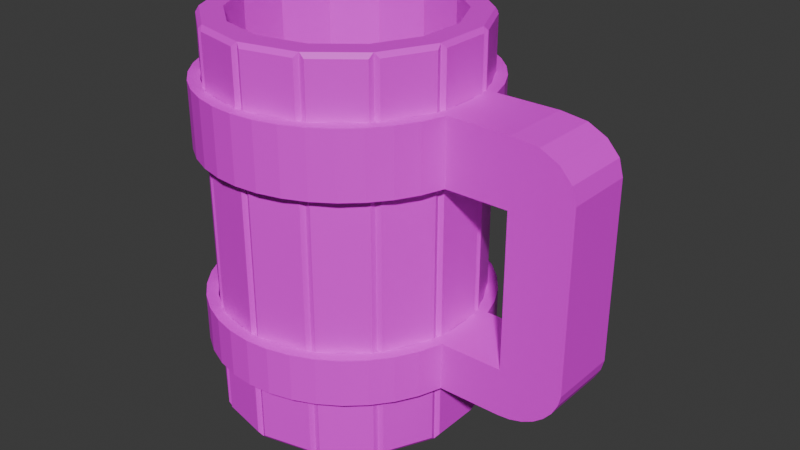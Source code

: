 # Source: Mug.blend  (saved by Blender 5.0.118; exported with 4.5.12 LTS)
import bpy
from mathutils import Matrix  # noqa: F401  (used for matrix-valued properties, if any)

bpy.ops.wm.read_factory_settings(use_empty=True)
scene = bpy.context.scene
scene.name = 'Scene'

# ---- collections
col_collection = bpy.data.collections.new('Collection'); scene.collection.children.link(col_collection)

# ---- images (referenced by path relative to the original .blend; pixels are not part of the script)
import os
ASSET_DIR = os.environ.get("B2B_ASSET_DIR", "")  # directory of the original .blend (textures are referenced by path, not embedded)
HERE = os.path.dirname(os.path.abspath(__file__))  # packed textures are extracted next to this script under _unpacked/

def load_image(name, relpath, width, height, colorspace="sRGB"):
    """Load a texture the original file referenced (path relative to the .blend, or extracted next to this script)."""
    p = next((c for c in (os.path.join(HERE, relpath), os.path.join(ASSET_DIR, relpath)) if relpath and os.path.exists(c)), "")
    if p:
        img = bpy.data.images.load(p, check_existing=True)
        img.name = name
    else:  # same state as the original file: an image datablock whose file is absent (Cycles renders it pink)
        img = bpy.data.images.new(name, width, height)
        img.source = "FILE"
        img.filepath = "//" + (relpath or name)
    img.colorspace_settings.name = colorspace
    return img
img_mug_defaultmaterial_basemap_png = load_image('Mug_DefaultMaterial_BaseMap.png', 'Mug_DefaultMaterial_BaseMap.png', 1024, 1024, 'sRGB')

# ---- materials (node trees are filled in below, after node groups)
mat_material = bpy.data.materials.new('Material')

# ---- material node trees
mat_material.use_nodes = True; mat_material.node_tree.nodes.clear()
_N = mat_material.node_tree.nodes; _L = mat_material.node_tree.links
n0 = _N.new('ShaderNodeBsdfPrincipled'); n0.name = 'Principled BSDF'; n0.location = (-200, 100)
n1 = _N.new('ShaderNodeOutputMaterial'); n1.name = 'Material Output'; n1.location = (200, 100)
n2 = _N.new('ShaderNodeTexImage'); n2.name = 'Image Texture'; n2.location = (-651, 59)
n2.image = img_mug_defaultmaterial_basemap_png
_L.new(n0.outputs[0], n1.inputs[0])
_L.new(n2.outputs[0], n0.inputs[0])
n1.is_active_output = True

# ---- world
world_world = bpy.data.worlds.new('World'); scene.world = world_world
world_world.use_nodes = True; world_world.node_tree.nodes.clear()
_N = world_world.node_tree.nodes; _L = world_world.node_tree.links
n0 = _N.new('ShaderNodeOutputWorld'); n0.name = 'World Output'; n0.location = (200, 100)
n1 = _N.new('ShaderNodeBackground'); n1.name = 'Background'; n1.location = (-200, 100)
n1.inputs[0].default_value = (0.05088, 0.05088, 0.05088, 1.0)
_L.new(n1.outputs[0], n0.inputs[0])
n0.is_active_output = True
world_world.color = (0.05088, 0.05088, 0.05088)
world_world.sun_shadow_jitter_overblur = 0.0

# ---- meshes
me_cylinder_007 = bpy.data.meshes.new('Cylinder.007')
me_cylinder_007.from_pydata([(0.0, 1.1, -0.25), (0.0, 1.1, 0.25), (0.1811, 1.085, -0.25), (0.1811, 1.085, 0.25), (0.3572, 1.04, -0.25), (0.3572, 1.04, 0.25), (0.5235, 0.9674, -0.25), (0.5235, 0.9674, 0.25), (0.6756, 0.8681, -0.25), (0.6756, 0.8681, 0.25), (0.8093, 0.745, -0.25), (0.8093, 0.745, 0.25), (0.9209, 0.6016, -0.25), (0.9209, 0.6016, 0.25), (1.007, 0.4419, -0.25), (1.007, 0.4419, 0.25), (1.066, 0.27, -0.25), (1.066, 0.27, 0.25), (1.096, 0.09084, -0.25), (1.096, 0.09084, 0.25), (1.096, -0.09084, -0.25), (1.096, -0.09084, 0.25), (1.066, -0.27, -0.25), (1.066, -0.27, 0.25), (1.007, -0.4419, -0.25), (1.007, -0.4419, 0.25), (0.9209, -0.6016, -0.25), (0.9209, -0.6016, 0.25), (0.8093, -0.745, -0.25), (0.8093, -0.745, 0.25), (0.6756, -0.8681, -0.25), (0.6756, -0.8681, 0.25), (0.5235, -0.9674, -0.25), (0.5235, -0.9674, 0.25), (0.3572, -1.04, -0.25), (0.3572, -1.04, 0.25), (0.1811, -1.085, -0.25), (0.1811, -1.085, 0.25), (0.0, -1.1, -0.25), (0.0, -1.1, 0.25), (-0.1811, -1.085, -0.25), (-0.1811, -1.085, 0.25), (-0.3572, -1.04, -0.25), (-0.3572, -1.04, 0.25), (-0.5235, -0.9674, -0.25), (-0.5235, -0.9674, 0.25), (-0.6756, -0.8681, -0.25), (-0.6756, -0.8681, 0.25), (-0.8093, -0.745, -0.25), (-0.8093, -0.745, 0.25), (-0.9209, -0.6016, -0.25), (-0.9209, -0.6016, 0.25), (-1.007, -0.4419, -0.25), (-1.007, -0.4419, 0.25), (-1.066, -0.27, -0.25), (-1.066, -0.27, 0.25), (-1.096, -0.09084, -0.25), (-1.096, -0.09084, 0.25), (-1.096, 0.09084, -0.25), (-1.096, 0.09084, 0.25), (-1.066, 0.27, -0.25), (-1.066, 0.27, 0.25), (-1.007, 0.4419, -0.25), (-1.007, 0.4419, 0.25), (-0.9209, 0.6016, -0.25), (-0.9209, 0.6016, 0.25), (-0.8093, 0.745, -0.25), (-0.8093, 0.745, 0.25), (-0.6756, 0.8681, -0.25), (-0.6756, 0.8681, 0.25), (-0.5235, 0.9674, -0.25), (-0.5235, 0.9674, 0.25), (-0.3572, 1.04, -0.25), (-0.3572, 1.04, 0.25), (-0.1811, 1.085, -0.25), (-0.1811, 1.085, 0.25), (0.0, 1.1, 1.853), (0.0, 1.1, 2.533), (0.1811, 1.085, 1.853), (0.1811, 1.085, 2.533), (0.3572, 1.04, 1.853), (0.3572, 1.04, 2.533), (0.5235, 0.9674, 1.853), (0.5235, 0.9674, 2.533), (0.6756, 0.8681, 1.853), (0.6756, 0.8681, 2.533), (0.8093, 0.745, 1.853), (0.8093, 0.745, 2.533), (0.9209, 0.6016, 1.853), (0.9209, 0.6016, 2.533), (1.007, 0.4419, 1.853), (1.007, 0.4419, 2.533), (1.066, 0.27, 1.853), (1.066, 0.27, 2.533), (1.096, 0.09084, 1.853), (1.096, 0.09084, 2.533), (1.096, -0.09084, 1.853), (1.096, -0.09084, 2.533), (1.066, -0.27, 1.853), (1.066, -0.27, 2.533), (1.007, -0.4419, 1.853), (1.007, -0.4419, 2.533), (0.9209, -0.6016, 1.853), (0.9209, -0.6016, 2.533), (0.8093, -0.745, 1.853), (0.8093, -0.745, 2.533), (0.6756, -0.8681, 1.853), (0.6756, -0.8681, 2.533), (0.5235, -0.9674, 1.853), (0.5235, -0.9674, 2.533), (0.3572, -1.04, 1.853), (0.3572, -1.04, 2.533), (0.1811, -1.085, 1.853), (0.1811, -1.085, 2.533), (0.0, -1.1, 1.853), (0.0, -1.1, 2.533), (-0.1811, -1.085, 1.853), (-0.1811, -1.085, 2.533), (-0.3572, -1.04, 1.853), (-0.3572, -1.04, 2.533), (-0.5235, -0.9674, 1.853), (-0.5235, -0.9674, 2.533), (-0.6756, -0.8681, 1.853), (-0.6756, -0.8681, 2.533), (-0.8093, -0.745, 1.853), (-0.8093, -0.745, 2.533), (-0.9209, -0.6016, 1.853), (-0.9209, -0.6016, 2.533), (-1.007, -0.4419, 1.853), (-1.007, -0.4419, 2.533), (-1.066, -0.27, 1.853), (-1.066, -0.27, 2.533), (-1.096, -0.09084, 1.853), (-1.096, -0.09084, 2.533), (-1.096, 0.09084, 1.853), (-1.096, 0.09084, 2.533), (-1.066, 0.27, 1.853), (-1.066, 0.27, 2.533), (-1.007, 0.4419, 1.853), (-1.007, 0.4419, 2.533), (-0.9209, 0.6016, 1.853), (-0.9209, 0.6016, 2.533), (-0.8093, 0.745, 1.853), (-0.8093, 0.745, 2.533), (-0.6756, 0.8681, 1.853), (-0.6756, 0.8681, 2.533), (-0.5235, 0.9674, 1.853), (-0.5235, 0.9674, 2.533), (-0.3572, 1.04, 1.853), (-0.3572, 1.04, 2.533), (-0.1811, 1.085, 1.853), (-0.1811, 1.085, 2.533), (1.551, 0.27, 2.533), (1.551, 0.27, 1.853), (1.581, 0.09084, 1.853), (1.581, -0.09084, 1.853), (1.551, -0.27, 1.853), (1.551, -0.27, 2.533), (2.029, 0.27, 1.853), (2.029, -0.27, 1.853), (1.551, 0.27, -0.2483), (1.551, -0.27, -0.2483), (1.581, -0.09084, 0.2501), (1.551, -0.27, 0.2501), (1.581, 0.09084, 0.2501), (1.551, 0.27, 0.2501), (2.029, -0.27, 0.2501), (2.029, 0.27, 0.2501), (2.029, 0.27, 2.09), (1.755, 0.27, 2.5), (1.899, 0.27, 2.403), (1.995, 0.27, 2.259), (2.029, -0.27, 2.09), (1.995, -0.27, 2.259), (1.899, -0.27, 2.403), (1.755, -0.27, 2.5), (2.029, -0.09084, 2.09), (1.995, -0.09084, 2.259), (1.899, -0.09084, 2.403), (1.755, -0.09084, 2.5), (2.029, 0.09084, 2.09), (1.995, 0.09084, 2.259), (1.899, 0.09084, 2.403), (1.755, 0.09084, 2.5), (1.551, 0.09084, 2.533), (1.551, -0.09084, 2.533), (2.009, 0.27, 0.1392), (1.968, 0.27, 0.03383), (1.908, 0.27, -0.06067), (1.833, 0.27, -0.1396), (1.745, 0.27, -0.199), (1.649, 0.27, -0.2358), (1.649, -0.27, -0.2358), (1.745, -0.27, -0.199), (1.833, -0.27, -0.1396), (1.908, -0.27, -0.06067), (1.968, -0.27, 0.03383), (2.009, -0.27, 0.1392), (0.0, 1.01, 0.25), (0.3279, 0.9553, 0.25), (0.1662, 0.9962, 0.25), (-1.007, 0.08341, 0.25), (-0.9249, 0.4057, 0.25), (-0.9791, 0.2479, 0.25), (-0.7431, 0.6841, 0.25), (-0.4807, 0.8883, 0.25), (-0.6204, 0.797, 0.25), (-0.8455, 0.5524, 0.25), (-0.9791, -0.2479, 0.25), (-0.8455, -0.5524, 0.25), (-0.9249, -0.4057, 0.25), (-0.6204, -0.797, 0.25), (-0.3279, -0.9553, 0.25), (-0.4807, -0.8883, 0.25), (-0.7431, -0.6841, 0.25), (0.0, -1.01, 0.25), (0.3279, -0.9553, 0.25), (0.1662, -0.9962, 0.25), (0.6204, -0.797, 0.25), (0.8455, -0.5524, 0.25), (0.7431, -0.6841, 0.25), (0.4807, -0.8883, 0.25), (0.7431, 0.6841, 0.25), (0.9249, 0.4057, 0.25), (0.8455, 0.5524, 0.25), (1.007, -0.08341, 0.25), (1.007, 0.08341, 0.25), (0.9791, -0.2479, 0.25), (0.9791, 0.2479, 0.25), (-0.3279, 0.9553, 0.25), (-0.1662, 0.9962, 0.25), (0.4807, 0.8883, 0.25), (-0.1662, -0.9962, 0.25), (-1.007, -0.08341, 0.25), (0.6204, 0.797, 0.25), (0.9249, -0.4057, 0.25), (-0.1662, 0.9962, -0.25), (0.1662, 0.9962, -0.25), (0.0, 1.01, -0.25), (0.6204, 0.797, -0.25), (0.8455, 0.5524, -0.25), (0.7431, 0.6841, -0.25), (0.9791, 0.2479, -0.25), (1.007, 0.08341, -0.25), (1.007, -0.08341, -0.25), (0.9249, 0.4057, -0.25), (0.1662, -0.9962, -0.25), (0.4807, -0.8883, -0.25), (0.3279, -0.9553, -0.25), (0.7431, -0.6841, -0.25), (0.6204, -0.797, -0.25), (0.9249, -0.4057, -0.25), (0.8455, -0.5524, -0.25), (-0.9249, -0.4057, -0.25), (-0.7431, -0.6841, -0.25), (-0.8455, -0.5524, -0.25), (-0.4807, -0.8883, -0.25), (-0.6204, -0.797, -0.25), (-0.1662, -0.9962, -0.25), (-0.3279, -0.9553, -0.25), (-1.007, -0.08341, -0.25), (-0.9791, 0.2479, -0.25), (-1.007, 0.08341, -0.25), (-0.8455, 0.5524, -0.25), (-0.6204, 0.797, -0.25), (-0.7431, 0.6841, -0.25), (-0.9249, 0.4057, -0.25), (-0.3279, 0.9553, -0.25), (0.4807, 0.8883, -0.25), (0.3279, 0.9553, -0.25), (0.0, -1.01, -0.25), (-0.9791, -0.2479, -0.25), (0.9791, -0.2479, -0.25), (-0.4807, 0.8883, -0.25), (0.0, 1.01, 2.533), (0.3279, 0.9553, 2.533), (0.1662, 0.9962, 2.533), (-1.007, 0.08341, 2.533), (-0.9249, 0.4057, 2.533), (-0.9791, 0.2479, 2.533), (-0.7431, 0.6841, 2.533), (-0.8455, 0.5524, 2.533), (-0.4807, 0.8883, 2.533), (-0.6204, 0.797, 2.533), (-0.9791, -0.2479, 2.533), (-0.8455, -0.5524, 2.533), (-0.9249, -0.4057, 2.533), (-0.6204, -0.797, 2.533), (-0.3279, -0.9553, 2.533), (-0.4807, -0.8883, 2.533), (-0.7431, -0.6841, 2.533), (0.0, -1.01, 2.533), (0.3279, -0.9553, 2.533), (0.1662, -0.9962, 2.533), (0.7431, -0.6841, 2.533), (0.6204, -0.797, 2.533), (0.8455, -0.5524, 2.533), (0.4807, -0.8883, 2.533), (0.7431, 0.6841, 2.533), (0.8455, 0.5524, 2.533), (0.9791, 0.2479, 2.533), (1.007, -0.08341, 2.533), (1.007, 0.08341, 2.533), (0.9791, -0.2479, 2.533), (0.9249, 0.4057, 2.533), (-0.3279, 0.9553, 2.533), (-0.1662, 0.9962, 2.533), (0.4807, 0.8883, 2.533), (-0.1662, -0.9962, 2.533), (-1.007, -0.08341, 2.533), (0.6204, 0.797, 2.533), (0.9249, -0.4057, 2.533), (-0.1662, 0.9962, 1.853), (0.1662, 0.9962, 1.853), (0.0, 1.01, 1.853), (0.6204, 0.797, 1.853), (0.8455, 0.5524, 1.853), (0.7431, 0.6841, 1.853), (0.9791, 0.2479, 1.853), (1.007, 0.08341, 1.853), (1.007, -0.08341, 1.853), (0.9249, 0.4057, 1.853), (0.1662, -0.9962, 1.853), (0.4807, -0.8883, 1.853), (0.3279, -0.9553, 1.853), (0.7431, -0.6841, 1.853), (0.9249, -0.4057, 1.853), (0.8455, -0.5524, 1.853), (0.6204, -0.797, 1.853), (-0.9249, -0.4057, 1.853), (-0.7431, -0.6841, 1.853), (-0.8455, -0.5524, 1.853), (-0.4807, -0.8883, 1.853), (-0.1662, -0.9962, 1.853), (-0.3279, -0.9553, 1.853), (-0.6204, -0.797, 1.853), (-1.007, -0.08341, 1.853), (-0.9791, 0.2479, 1.853), (-1.007, 0.08341, 1.853), (-0.8455, 0.5524, 1.853), (-0.6204, 0.797, 1.853), (-0.7431, 0.6841, 1.853), (-0.9249, 0.4057, 1.853), (-0.3279, 0.9553, 1.853), (0.3279, 0.9553, 1.853), (0.4807, 0.8883, 1.853), (0.0, -1.01, 1.853), (-0.9791, -0.2479, 1.853), (-0.4807, 0.8883, 1.853), (0.9791, -0.2479, 1.853), (0.0, 1.0, -0.9495), (0.0, 1.0, 3.132), (0.4339, 0.901, -0.9495), (0.4339, 0.901, 3.132), (0.7818, 0.6235, -0.9495), (0.7818, 0.6235, 3.132), (0.9749, 0.2225, -0.9495), (0.9749, 0.2225, 3.132), (0.9749, -0.2225, -0.9495), (0.9749, -0.2225, 3.132), (0.7818, -0.6235, -0.9495), (0.7818, -0.6235, 3.132), (0.4339, -0.901, -0.9495), (0.4339, -0.901, 3.132), (0.0, -1.0, -0.9495), (0.0, -1.0, 3.132), (-0.4339, -0.901, -0.9495), (-0.4339, -0.901, 3.132), (-0.7818, -0.6235, -0.9495), (-0.7818, -0.6235, 3.132), (-0.9749, -0.2225, -0.9495), (-0.9749, -0.2225, 3.132), (-0.9749, 0.2225, -0.9495), (-0.9749, 0.2225, 3.132), (-0.7818, 0.6235, -0.9495), (-0.7818, 0.6235, 3.132), (-0.4339, 0.901, -0.9495), (-0.4339, 0.901, 3.132), (0.0, 0.8337, -0.9495), (0.3617, 0.7512, -0.9495), (0.3617, 0.7512, 3.132), (0.0, 0.8337, 3.132), (0.6518, 0.5198, -0.9495), (0.6518, 0.5198, 3.132), (0.8128, 0.1855, -0.9495), (0.8128, 0.1855, 3.132), (0.8128, -0.1855, -0.9495), (0.8128, -0.1855, 3.132), (0.6518, -0.5198, -0.9495), (0.6518, -0.5198, 3.132), (0.3617, -0.7512, -0.9495), (0.3617, -0.7512, 3.132), (0.0, -0.8337, -0.9495), (0.0, -0.8337, 3.132), (-0.3617, -0.7512, -0.9495), (-0.3617, -0.7512, 3.132), (-0.6518, -0.5198, -0.9495), (-0.6518, -0.5198, 3.132), (-0.8128, -0.1855, -0.9495), (-0.8128, -0.1855, 3.132), (-0.8128, 0.1855, -0.9495), (-0.8128, 0.1855, 3.132), (-0.6518, 0.5198, -0.9495), (-0.6518, 0.5198, 3.132), (-0.3617, 0.7512, -0.9495), (-0.3617, 0.7512, 3.132), (0.03464, 1.02, -0.9025), (0.4113, 0.9339, -0.9025), (0.4113, 0.9339, 3.085), (0.03464, 1.02, 3.085), (0.4737, 0.9039, -0.9025), (0.7758, 0.663, -0.9025), (0.7758, 0.663, 3.085), (0.4737, 0.9039, 3.085), (0.819, 0.6088, -0.9025), (0.9866, 0.2607, -0.9025), (0.9866, 0.2607, 3.085), (0.819, 0.6088, 3.085), (1.002, 0.1932, -0.9025), (1.002, -0.1932, -0.9025), (1.002, -0.1932, 3.085), (1.002, 0.1932, 3.085), (0.9866, -0.2607, -0.9025), (0.819, -0.6088, -0.9025), (0.819, -0.6088, 3.085), (0.9866, -0.2607, 3.085), (0.7758, -0.663, -0.9025), (0.4737, -0.9039, -0.9025), (0.4737, -0.9039, 3.085), (0.7758, -0.663, 3.085), (0.4113, -0.9339, -0.9025), (0.03464, -1.02, -0.9025), (0.03464, -1.02, 3.085), (0.4113, -0.9339, 3.085), (-0.03464, -1.02, -0.9025), (-0.4113, -0.9339, -0.9025), (-0.4113, -0.9339, 3.085), (-0.03464, -1.02, 3.085), (-0.4737, -0.9039, -0.9025), (-0.7758, -0.663, -0.9025), (-0.7758, -0.663, 3.085), (-0.4737, -0.9039, 3.085), (-0.819, -0.6088, -0.9025), (-0.9866, -0.2607, -0.9025), (-0.9866, -0.2607, 3.085), (-0.819, -0.6088, 3.085), (-1.002, -0.1932, -0.9025), (-1.002, 0.1932, -0.9025), (-1.002, 0.1932, 3.085), (-1.002, -0.1932, 3.085), (-0.9866, 0.2607, -0.9025), (-0.819, 0.6088, -0.9025), (-0.819, 0.6088, 3.085), (-0.9866, 0.2607, 3.085), (-0.7758, 0.663, -0.9025), (-0.4737, 0.9039, -0.9025), (-0.4737, 0.9039, 3.085), (-0.7758, 0.663, 3.085), (-0.4113, 0.9339, -0.9025), (-0.03464, 1.02, -0.9025), (-0.03464, 1.02, 3.085), (-0.4113, 0.9339, 3.085)], [], [(0, 1, 3, 2), (2, 3, 5, 4), (4, 5, 7, 6), (6, 7, 9, 8), (8, 9, 11, 10), (10, 11, 13, 12), (12, 13, 15, 14), (14, 15, 17, 16), (22, 23, 25, 24), (24, 25, 27, 26), (26, 27, 29, 28), (28, 29, 31, 30), (30, 31, 33, 32), (32, 33, 35, 34), (34, 35, 37, 36), (36, 37, 39, 38), (38, 39, 41, 40), (40, 41, 43, 42), (42, 43, 45, 44), (44, 45, 47, 46), (46, 47, 49, 48), (48, 49, 51, 50), (50, 51, 53, 52), (52, 53, 55, 54), (54, 55, 57, 56), (56, 57, 59, 58), (58, 59, 61, 60), (60, 61, 63, 62), (62, 63, 65, 64), (64, 65, 67, 66), (66, 67, 69, 68), (68, 69, 71, 70), (70, 71, 73, 72), (233, 57, 55, 53, 51, 49, 47, 45, 43, 41, 39, 37, 35, 33, 31, 29, 27, 25, 23, 21, 19, 17, 15, 13, 11, 9, 7, 5, 3, 1, 75, 73, 229, 230, 198, 200, 199, 231, 234, 222, 224, 223, 228, 226, 225, 227, 235, 219, 220, 218, 221, 216, 217, 215, 232, 212, 213, 211, 214, 209, 210, 208), (229, 73, 71, 69, 67, 65, 63, 61, 59, 57, 233, 201, 203, 202, 207, 204, 206, 205), (72, 73, 75, 74), (74, 75, 1, 0), (30, 32, 34, 36, 38, 40, 42, 44, 46, 257, 256, 259, 258, 270, 246, 248, 247, 250), (257, 46, 48, 50, 52, 54, 56, 58, 60, 62, 64, 66, 68, 70, 72, 74, 0, 2, 4, 6, 8, 10, 12, 14, 16, 18, 20, 22, 24, 26, 28, 30, 250, 249, 252, 251, 272, 244, 243, 242, 245, 240, 241, 239, 268, 269, 237, 238, 236, 267, 273, 264, 265, 263, 266, 261, 262, 260, 271, 253, 255, 254), (23, 22, 20, 18, 16, 17, 19, 21), (76, 77, 79, 78), (78, 79, 81, 80), (80, 81, 83, 82), (82, 83, 85, 84), (84, 85, 87, 86), (86, 87, 89, 88), (88, 89, 91, 90), (90, 91, 93, 92), (98, 99, 101, 100), (100, 101, 103, 102), (102, 103, 105, 104), (104, 105, 107, 106), (106, 107, 109, 108), (108, 109, 111, 110), (110, 111, 113, 112), (112, 113, 115, 114), (114, 115, 117, 116), (116, 117, 119, 118), (118, 119, 121, 120), (120, 121, 123, 122), (122, 123, 125, 124), (124, 125, 127, 126), (126, 127, 129, 128), (128, 129, 131, 130), (130, 131, 133, 132), (132, 133, 135, 134), (134, 135, 137, 136), (136, 137, 139, 138), (138, 139, 141, 140), (140, 141, 143, 142), (142, 143, 145, 144), (144, 145, 147, 146), (146, 147, 149, 148), (275, 81, 79, 77, 151, 149, 147, 145, 143, 141, 139, 137, 135, 133, 309, 277, 279, 278, 281, 280, 283, 282, 305, 306, 274, 276), (309, 133, 131, 129, 127, 125, 123, 121, 119, 117, 115, 113, 111, 109, 107, 105, 103, 101, 99, 97, 95, 93, 91, 89, 87, 85, 83, 81, 275, 307, 310, 298, 299, 304, 300, 302, 301, 303, 311, 296, 294, 295, 297, 292, 293, 291, 308, 288, 289, 287, 290, 285, 286, 284), (148, 149, 151, 150), (150, 151, 77, 76), (328, 106, 108, 110, 112, 114, 116, 118, 120, 122, 335, 332, 334, 333, 346, 322, 324, 323), (335, 122, 124, 126, 128, 130, 132, 134, 136, 138, 140, 142, 144, 146, 148, 150, 76, 78, 80, 82, 84, 86, 88, 90, 92, 94, 96, 98, 100, 102, 104, 106, 328, 325, 327, 326, 349, 320, 319, 318, 321, 316, 317, 315, 345, 344, 313, 314, 312, 343, 348, 340, 341, 339, 342, 337, 338, 336, 347, 329, 331, 330), (92, 93, 152, 153), (99, 98, 156, 157), (98, 96, 155, 156), (96, 94, 154, 155), (94, 92, 153, 154), (97, 99, 157, 185), (95, 97, 185, 184), (93, 95, 184, 152), (159, 156, 163, 166), (153, 158, 167, 165), (154, 153, 165, 164), (155, 154, 164, 162), (156, 155, 162, 163), (161, 22, 20, 18, 16, 160), (163, 23, 22, 161), (17, 165, 160, 16), (164, 165, 17, 19, 21, 23, 163, 162), (158, 159, 166, 167), (176, 180, 181, 177), (177, 181, 182, 178), (178, 182, 183, 179), (180, 168, 171, 181), (181, 171, 170, 182), (182, 170, 169, 183), (172, 176, 177, 173), (173, 177, 178, 174), (174, 178, 179, 175), (172, 159, 158, 168, 180, 176), (192, 191, 190, 193), (193, 190, 189, 194), (194, 189, 188, 195), (195, 188, 187, 196), (196, 187, 186, 197), (197, 186, 167, 166), (165, 167, 186, 187, 188, 189, 190, 191, 160), (197, 166, 163, 161, 192, 193, 194, 195, 196), (169, 152, 184, 183), (183, 184, 185, 179), (179, 185, 157, 175), (175, 157, 156, 159, 172, 173, 174), (171, 168, 158, 153, 152, 169, 170), (160, 191, 192, 161), (237, 200, 198, 238), (313, 276, 274, 314), (269, 199, 200, 237), (344, 275, 276, 313), (268, 231, 199, 269), (345, 307, 275, 344), (239, 234, 231, 268), (315, 310, 307, 345), (241, 222, 234, 239), (317, 298, 310, 315), (224, 222, 241, 240), (299, 298, 317, 316), (223, 224, 240, 245), (304, 299, 316, 321), (228, 223, 245, 242), (300, 304, 321, 318), (226, 228, 242, 243), (302, 300, 318, 319), (225, 226, 243, 244), (301, 302, 319, 320), (227, 225, 244, 272), (303, 301, 320, 349), (235, 227, 272, 251), (311, 303, 349, 326), (219, 235, 251, 252), (296, 311, 326, 327), (220, 219, 252, 249), (294, 296, 327, 325), (218, 220, 249, 250), (295, 294, 325, 328), (221, 218, 250, 247), (297, 295, 328, 323), (216, 221, 247, 248), (292, 297, 323, 324), (217, 216, 248, 246), (293, 292, 324, 322), (215, 217, 246, 270), (291, 293, 322, 346), (232, 215, 270, 258), (308, 291, 346, 333), (212, 232, 258, 259), (288, 308, 333, 334), (213, 212, 259, 256), (289, 288, 334, 332), (211, 213, 256, 257), (287, 289, 332, 335), (214, 211, 257, 254), (290, 287, 335, 330), (255, 209, 214, 254), (331, 285, 290, 330), (253, 210, 209, 255), (329, 286, 285, 331), (271, 208, 210, 253), (347, 284, 286, 329), (260, 233, 208, 271), (336, 309, 284, 347), (262, 201, 233, 260), (338, 277, 309, 336), (261, 203, 201, 262), (337, 279, 277, 338), (266, 202, 203, 261), (342, 278, 279, 337), (263, 207, 202, 266), (339, 281, 278, 342), (265, 204, 207, 263), (341, 280, 281, 339), (264, 206, 204, 265), (340, 283, 280, 341), (273, 205, 206, 264), (348, 282, 283, 340), (267, 229, 205, 273), (343, 305, 282, 348), (236, 230, 229, 267), (312, 306, 305, 343), (238, 198, 230, 236), (314, 274, 306, 312), (406, 409, 408, 407), (410, 413, 412, 411), (414, 417, 416, 415), (418, 421, 420, 419), (422, 425, 424, 423), (426, 429, 428, 427), (430, 433, 432, 431), (434, 437, 436, 435), (438, 441, 440, 439), (442, 445, 444, 443), (446, 449, 448, 447), (450, 453, 452, 451), (454, 457, 456, 455), (458, 461, 460, 459), (378, 379, 380, 381), (379, 382, 383, 380), (382, 384, 385, 383), (384, 386, 387, 385), (386, 388, 389, 387), (388, 390, 391, 389), (390, 392, 393, 391), (392, 394, 395, 393), (394, 396, 397, 395), (396, 398, 399, 397), (398, 400, 401, 399), (400, 402, 403, 401), (402, 404, 405, 403), (404, 378, 381, 405), (367, 395, 397, 369), (360, 388, 386, 358), (350, 378, 404, 376), (352, 379, 378, 350), (359, 387, 389, 361), (377, 405, 381, 351), (351, 381, 380, 353), (370, 398, 396, 368), (369, 397, 399, 371), (362, 390, 388, 360), (361, 389, 391, 363), (354, 382, 379, 352), (372, 400, 398, 370), (353, 380, 383, 355), (371, 399, 401, 373), (364, 392, 390, 362), (363, 391, 393, 365), (356, 384, 382, 354), (374, 402, 400, 372), (355, 383, 385, 357), (373, 401, 403, 375), (366, 394, 392, 364), (365, 393, 395, 367), (358, 386, 384, 356), (376, 404, 402, 374), (357, 385, 387, 359), (375, 403, 405, 377), (368, 396, 394, 366), (350, 406, 407, 352), (352, 407, 408, 353), (353, 408, 409, 351), (351, 409, 406, 350), (352, 410, 411, 354), (354, 411, 412, 355), (355, 412, 413, 353), (353, 413, 410, 352), (354, 414, 415, 356), (356, 415, 416, 357), (357, 416, 417, 355), (355, 417, 414, 354), (356, 418, 419, 358), (358, 419, 420, 359), (359, 420, 421, 357), (357, 421, 418, 356), (358, 422, 423, 360), (360, 423, 424, 361), (361, 424, 425, 359), (359, 425, 422, 358), (360, 426, 427, 362), (362, 427, 428, 363), (363, 428, 429, 361), (361, 429, 426, 360), (362, 430, 431, 364), (364, 431, 432, 365), (365, 432, 433, 363), (363, 433, 430, 362), (364, 434, 435, 366), (366, 435, 436, 367), (367, 436, 437, 365), (365, 437, 434, 364), (366, 438, 439, 368), (368, 439, 440, 369), (369, 440, 441, 367), (367, 441, 438, 366), (368, 442, 443, 370), (370, 443, 444, 371), (371, 444, 445, 369), (369, 445, 442, 368), (370, 446, 447, 372), (372, 447, 448, 373), (373, 448, 449, 371), (371, 449, 446, 370), (372, 450, 451, 374), (374, 451, 452, 375), (375, 452, 453, 373), (373, 453, 450, 372), (374, 454, 455, 376), (376, 455, 456, 377), (377, 456, 457, 375), (375, 457, 454, 374), (376, 458, 459, 350), (350, 459, 460, 351), (351, 460, 461, 377), (377, 461, 458, 376), (378, 379, 382, 384, 386, 388, 390, 392, 394, 396, 398, 400, 402, 404)])
_uv = me_cylinder_007.uv_layers.new(name='UVMap')
_uv.uv.foreach_set('vector', [0.7203, 0.8611, 0.6724, 0.8611, 0.6724, 0.8437, 0.7203, 0.8437, 0.7203, 0.8437, 0.6724, 0.8437, 0.6724, 0.8268, 0.7203, 0.8268, 0.7203, 0.8268, 0.6724, 0.8268, 0.6724, 0.8109, 0.7203, 0.8109, 0.7203, 0.8109, 0.6724, 0.8109, 0.6724, 0.7963, 0.7203, 0.7963, 0.7203, 0.7963, 0.6724, 0.7963, 0.6724, 0.7834, 0.7203, 0.7834, 0.4705, 0.9265, 0.4225, 0.9265, 0.4223, 0.9127, 0.4703, 0.9127, 0.4703, 0.9127, 0.4223, 0.9127, 0.4222, 0.8974, 0.4702, 0.8974, 0.4702, 0.8974, 0.4222, 0.8974, 0.4222, 0.8809, 0.4702, 0.8809, 0.4702, 0.8291, 0.4222, 0.8291, 0.4222, 0.8126, 0.4702, 0.8126, 0.4702, 0.8126, 0.4222, 0.8126, 0.4223, 0.7972, 0.4703, 0.7972, 0.4703, 0.7972, 0.4223, 0.7972, 0.4225, 0.7835, 0.4705, 0.7835, 0.7683, 0.9388, 0.7203, 0.9388, 0.7203, 0.9259, 0.7683, 0.9259, 0.7683, 0.9259, 0.7203, 0.9259, 0.7203, 0.9113, 0.7683, 0.9113, 0.7683, 0.9113, 0.7203, 0.9113, 0.7203, 0.8954, 0.7683, 0.8954, 0.7683, 0.8954, 0.7203, 0.8954, 0.7203, 0.8785, 0.7683, 0.8785, 0.7683, 0.8785, 0.7203, 0.8785, 0.7203, 0.8611, 0.7683, 0.8611, 0.7683, 0.8611, 0.7203, 0.8611, 0.7203, 0.8437, 0.7683, 0.8437, 0.7683, 0.8437, 0.7203, 0.8437, 0.7203, 0.8268, 0.7683, 0.8268, 0.7683, 0.8268, 0.7203, 0.8268, 0.7203, 0.8109, 0.7683, 0.8109, 0.7683, 0.8109, 0.7203, 0.8109, 0.7203, 0.7963, 0.7683, 0.7963, 0.7683, 0.7963, 0.7203, 0.7963, 0.7203, 0.7834, 0.7683, 0.7834, 0.5184, 0.9265, 0.4705, 0.9265, 0.4705, 0.9127, 0.5184, 0.9127, 0.5184, 0.9127, 0.4705, 0.9127, 0.4705, 0.8974, 0.5184, 0.8974, 0.5184, 0.8974, 0.4705, 0.8974, 0.4705, 0.8809, 0.5184, 0.8809, 0.5184, 0.8809, 0.4705, 0.8809, 0.4705, 0.8637, 0.5184, 0.8637, 0.5184, 0.8637, 0.4705, 0.8637, 0.4705, 0.8463, 0.5184, 0.8463, 0.5184, 0.8463, 0.4705, 0.8463, 0.4705, 0.8291, 0.5184, 0.8291, 0.5184, 0.8291, 0.4705, 0.8291, 0.4705, 0.8126, 0.5184, 0.8126, 0.5184, 0.8126, 0.4705, 0.8126, 0.4705, 0.7972, 0.5184, 0.7972, 0.5184, 0.7972, 0.4705, 0.7972, 0.4705, 0.7835, 0.5184, 0.7835, 0.7203, 0.9388, 0.6724, 0.9388, 0.6724, 0.9259, 0.7203, 0.9259, 0.7203, 0.9259, 0.6724, 0.9259, 0.6724, 0.9113, 0.7203, 0.9113, 0.7203, 0.9113, 0.6724, 0.9113, 0.6724, 0.8954, 0.7203, 0.8954, 0.05747, 0.3011, 0.0532, 0.2936, 0.06902, 0.2863, 0.08583, 0.2816, 0.1032, 0.2798, 0.1206, 0.2809, 0.1376, 0.2848, 0.1537, 0.2915, 0.1684, 0.3007, 0.1815, 0.3123, 0.1925, 0.3258, 0.2011, 0.341, 0.2071, 0.3573, 0.2103, 0.3744, 0.2107, 0.3919, 0.2082, 0.4091, 0.2029, 0.4257, 0.1949, 0.4412, 0.1845, 0.4552, 0.1719, 0.4673, 0.1575, 0.4771, 0.1417, 0.4844, 0.1249, 0.4891, 0.1075, 0.4909, 0.09013, 0.4898, 0.07315, 0.4859, 0.05704, 0.4792, 0.04225, 0.47, 0.02919, 0.4584, 0.0182, 0.4449, 0.009585, 0.4298, 0.003585, 0.4134, 0.01191, 0.4111, 0.01742, 0.4261, 0.02533, 0.44, 0.03542, 0.4525, 0.04742, 0.4631, 0.061, 0.4715, 0.07578, 0.4777, 0.09138, 0.4813, 0.1074, 0.4822, 0.1233, 0.4806, 0.1387, 0.4763, 0.1532, 0.4696, 0.1664, 0.4606, 0.178, 0.4495, 0.1876, 0.4367, 0.1949, 0.4224, 0.1998, 0.4072, 0.2021, 0.3913, 0.2018, 0.3753, 0.1988, 0.3596, 0.1933, 0.3446, 0.1854, 0.3307, 0.1753, 0.3182, 0.1633, 0.3077, 0.1497, 0.2992, 0.1349, 0.2931, 0.1193, 0.2895, 0.1033, 0.2885, 0.08743, 0.2901, 0.07199, 0.2944, 0.01191, 0.4111, 0.003585, 0.4134, 0.0003604, 0.3963, 1.806e-09, 0.3788, 0.002513, 0.3616, 0.007832, 0.345, 0.01581, 0.3295, 0.02623, 0.3155, 0.03881, 0.3034, 0.0532, 0.2936, 0.05747, 0.3011, 0.04425, 0.3101, 0.0327, 0.3212, 0.02314, 0.3341, 0.01581, 0.3483, 0.01093, 0.3635, 0.00862, 0.3794, 0.008951, 0.3954, 0.7203, 0.8954, 0.6724, 0.8954, 0.6724, 0.8785, 0.7203, 0.8785, 0.7203, 0.8785, 0.6724, 0.8785, 0.6724, 0.8611, 0.7203, 0.8611, 0.4206, 0.1495, 0.4221, 0.1669, 0.4208, 0.1842, 0.4167, 0.2012, 0.4098, 0.2172, 0.4004, 0.2318, 0.3886, 0.2448, 0.375, 0.2556, 0.3597, 0.264, 0.3562, 0.2561, 0.3702, 0.2484, 0.3827, 0.2384, 0.3935, 0.2266, 0.4022, 0.2131, 0.4085, 0.1984, 0.4123, 0.1829, 0.4135, 0.1669, 0.4121, 0.151, 0.3562, 0.2561, 0.3597, 0.264, 0.3432, 0.2697, 0.3261, 0.2727, 0.3086, 0.2729, 0.2914, 0.2701, 0.2749, 0.2646, 0.2595, 0.2564, 0.2457, 0.2458, 0.2338, 0.233, 0.2241, 0.2185, 0.217, 0.2026, 0.2126, 0.1857, 0.211, 0.1684, 0.2123, 0.151, 0.2165, 0.1341, 0.2234, 0.118, 0.2328, 0.1034, 0.2445, 0.09047, 0.2582, 0.07967, 0.2735, 0.07126, 0.2899, 0.06548, 0.3071, 0.06249, 0.3245, 0.06237, 0.3418, 0.06511, 0.3583, 0.07066, 0.3737, 0.07884, 0.3875, 0.08945, 0.3994, 0.1022, 0.4091, 0.1167, 0.4162, 0.1326, 0.4206, 0.1495, 0.4121, 0.151, 0.408, 0.1355, 0.4015, 0.1209, 0.3926, 0.1075, 0.3817, 0.09585, 0.369, 0.08611, 0.3549, 0.07859, 0.3397, 0.0735, 0.3239, 0.07098, 0.3079, 0.07109, 0.2921, 0.07384, 0.277, 0.07915, 0.263, 0.08686, 0.2504, 0.09678, 0.2397, 0.1086, 0.231, 0.1221, 0.2247, 0.1368, 0.2209, 0.1523, 0.2197, 0.1683, 0.2211, 0.1842, 0.2252, 0.1997, 0.2317, 0.2143, 0.2405, 0.2277, 0.2515, 0.2394, 0.2642, 0.2491, 0.2783, 0.2566, 0.2935, 0.2617, 0.3093, 0.2642, 0.3253, 0.2641, 0.3411, 0.2614, 0.4222, 0.8291, 0.4702, 0.8291, 0.4701, 0.8463, 0.4701, 0.8637, 0.4702, 0.8809, 0.4222, 0.8809, 0.4221, 0.8637, 0.4221, 0.8463, 0.3281, 0.7855, 0.2629, 0.7855, 0.2629, 0.7681, 0.3281, 0.7681, 0.3281, 0.7681, 0.2629, 0.7681, 0.2629, 0.7512, 0.3281, 0.7512, 0.3281, 0.7512, 0.2629, 0.7512, 0.2629, 0.7352, 0.3281, 0.7352, 0.3281, 0.7352, 0.2629, 0.7352, 0.2629, 0.7206, 0.3281, 0.7206, 0.3281, 0.7206, 0.2629, 0.7206, 0.2629, 0.7078, 0.3281, 0.7078, 0.2629, 0.9287, 0.2629, 0.8634, 0.2766, 0.8633, 0.2766, 0.9286, 0.2766, 0.9286, 0.2766, 0.8633, 0.292, 0.8632, 0.292, 0.9285, 0.292, 0.9285, 0.292, 0.8632, 0.3084, 0.8631, 0.3084, 0.9284, 0.3084, 0.9284, 0.3084, 0.8631, 0.3249, 0.8632, 0.3249, 0.9285, 0.3249, 0.9285, 0.3249, 0.8632, 0.3403, 0.8633, 0.3403, 0.9286, 0.3403, 0.9286, 0.3403, 0.8633, 0.354, 0.8634, 0.354, 0.9287, 0.3934, 0.8631, 0.3281, 0.8631, 0.3281, 0.8503, 0.3934, 0.8503, 0.3934, 0.8503, 0.3281, 0.8503, 0.3281, 0.8357, 0.3934, 0.8357, 0.3934, 0.8357, 0.3281, 0.8357, 0.3281, 0.8197, 0.3934, 0.8197, 0.3934, 0.8197, 0.3281, 0.8197, 0.3281, 0.8028, 0.3934, 0.8028, 0.3934, 0.8028, 0.3281, 0.8028, 0.3281, 0.7855, 0.3934, 0.7855, 0.3934, 0.7855, 0.3281, 0.7855, 0.3281, 0.7681, 0.3934, 0.7681, 0.3934, 0.7681, 0.3281, 0.7681, 0.3281, 0.7512, 0.3934, 0.7512, 0.3934, 0.7512, 0.3281, 0.7512, 0.3281, 0.7352, 0.3934, 0.7352, 0.3934, 0.7352, 0.3281, 0.7352, 0.3281, 0.7206, 0.3934, 0.7206, 0.3934, 0.7206, 0.3281, 0.7206, 0.3281, 0.7078, 0.3934, 0.7078, 0.06527, 0.8578, 3.881e-09, 0.8578, 4.92e-09, 0.844, 0.06527, 0.844, 0.06527, 0.844, 4.92e-09, 0.844, 6.077e-09, 0.8287, 0.06527, 0.8287, 0.06527, 0.8287, 6.077e-09, 0.8287, 7.322e-09, 0.8122, 0.06527, 0.8122, 0.06527, 0.8122, 7.322e-09, 0.8122, 8.62e-09, 0.795, 0.06527, 0.795, 0.06527, 0.795, 8.62e-09, 0.795, 9.937e-09, 0.7775, 0.06527, 0.7775, 0.06527, 0.7775, 9.937e-09, 0.7775, 1.123e-08, 0.7603, 0.06527, 0.7603, 0.06527, 0.7603, 1.123e-08, 0.7603, 1.248e-08, 0.7439, 0.06527, 0.7439, 0.06527, 0.7439, 1.248e-08, 0.7439, 1.364e-08, 0.7285, 0.06527, 0.7285, 0.06527, 0.7285, 1.364e-08, 0.7285, 1.468e-08, 0.7148, 0.06527, 0.7148, 0.3281, 0.8631, 0.2629, 0.8631, 0.2629, 0.8503, 0.3281, 0.8503, 0.3281, 0.8503, 0.2629, 0.8503, 0.2629, 0.8357, 0.3281, 0.8357, 0.3281, 0.8357, 0.2629, 0.8357, 0.2629, 0.8197, 0.3281, 0.8197, 0.03794, 0.1749, 0.03192, 0.1811, 0.02047, 0.1679, 0.01134, 0.1531, 0.004777, 0.1369, 0.0009625, 0.1199, -4.385e-09, 0.1025, 0.001916, 0.08518, 0.006657, 0.0684, 0.0141, 0.05264, 0.02403, 0.03831, 0.03618, 0.02581, 0.05023, 0.01548, 0.06578, 0.007607, 0.06903, 0.01561, 0.05475, 0.02284, 0.04186, 0.03232, 0.0307, 0.0438, 0.02158, 0.05695, 0.01475, 0.07143, 0.01039, 0.08683, 0.008633, 0.1027, 0.009517, 0.1187, 0.01302, 0.1343, 0.01904, 0.1492, 0.02743, 0.1628, 0.06903, 0.01561, 0.06578, 0.007607, 0.08242, 0.002399, 0.09969, 3.409e-09, 0.1171, 0.0004755, 0.1342, 0.003813, 0.1506, 0.00992, 0.1657, 0.01863, 0.1791, 0.02971, 0.1906, 0.04285, 0.1997, 0.0577, 0.2063, 0.07385, 0.2101, 0.09086, 0.211, 0.1083, 0.2091, 0.1256, 0.2044, 0.1424, 0.1969, 0.1581, 0.187, 0.1725, 0.1749, 0.185, 0.1608, 0.1953, 0.1453, 0.2032, 0.1286, 0.2084, 0.1113, 0.2108, 0.09392, 0.2103, 0.07681, 0.207, 0.06048, 0.2008, 0.04538, 0.1921, 0.03192, 0.1811, 0.03794, 0.1749, 0.0503, 0.185, 0.06416, 0.193, 0.07916, 0.1986, 0.09487, 0.2017, 0.1109, 0.2021, 0.1267, 0.1999, 0.142, 0.1952, 0.1563, 0.1879, 0.1692, 0.1784, 0.1803, 0.167, 0.1895, 0.1538, 0.1963, 0.1393, 0.2006, 0.1239, 0.2024, 0.108, 0.2015, 0.09205, 0.198, 0.07643, 0.192, 0.0616, 0.1836, 0.04797, 0.1731, 0.0359, 0.1607, 0.02573, 0.1469, 0.01773, 0.1319, 0.01212, 0.1162, 0.009059, 0.1002, 0.008622, 0.08431, 0.01083, 0.3281, 0.8197, 0.2629, 0.8197, 0.2629, 0.8028, 0.3281, 0.8028, 0.3281, 0.8028, 0.2629, 0.8028, 0.2629, 0.7855, 0.3281, 0.7855, 0.4131, 0.4043, 0.4217, 0.4038, 0.4214, 0.4212, 0.4182, 0.4384, 0.4122, 0.4547, 0.4035, 0.4699, 0.3926, 0.4834, 0.3795, 0.495, 0.3647, 0.5042, 0.3486, 0.5109, 0.346, 0.5026, 0.3607, 0.4965, 0.3743, 0.488, 0.3863, 0.4774, 0.3964, 0.465, 0.4043, 0.4511, 0.4098, 0.4361, 0.4128, 0.4203, 0.346, 0.5026, 0.3486, 0.5109, 0.3316, 0.5148, 0.3142, 0.5159, 0.2969, 0.5141, 0.2801, 0.5094, 0.2642, 0.5021, 0.2498, 0.4923, 0.2373, 0.4802, 0.2268, 0.4662, 0.2189, 0.4507, 0.2135, 0.4341, 0.211, 0.4169, 0.2114, 0.3994, 0.2146, 0.3823, 0.2206, 0.3659, 0.2292, 0.3508, 0.2402, 0.3372, 0.2533, 0.3257, 0.2681, 0.3165, 0.2842, 0.3098, 0.3012, 0.3059, 0.3186, 0.3048, 0.3359, 0.3066, 0.3527, 0.3112, 0.3685, 0.3186, 0.3829, 0.3284, 0.3955, 0.3405, 0.4059, 0.3545, 0.4139, 0.37, 0.4192, 0.3866, 0.4217, 0.4038, 0.4131, 0.4043, 0.4108, 0.3885, 0.4059, 0.3733, 0.3986, 0.359, 0.389, 0.3462, 0.3775, 0.3351, 0.3643, 0.3261, 0.3497, 0.3193, 0.3343, 0.3151, 0.3184, 0.3134, 0.3024, 0.3144, 0.2868, 0.318, 0.272, 0.3242, 0.2585, 0.3326, 0.2465, 0.3432, 0.2364, 0.3556, 0.2285, 0.3696, 0.2229, 0.3846, 0.22, 0.4003, 0.2197, 0.4163, 0.222, 0.4322, 0.2268, 0.4474, 0.2342, 0.4616, 0.2437, 0.4745, 0.2553, 0.4856, 0.2685, 0.4946, 0.283, 0.5013, 0.2985, 0.5056, 0.3144, 0.5072, 0.3304, 0.5062, 0.8554, 0.06527, 0.8554, 0.0, 0.9019, 0.0, 0.9019, 0.06527, 0.9477, 0.2671, 0.9477, 0.3324, 0.9012, 0.3324, 0.9012, 0.2671, 0.3955, 0.3405, 0.3829, 0.3284, 0.4092, 0.29, 0.4217, 0.3021, 0.3829, 0.3284, 0.3685, 0.3186, 0.3948, 0.2802, 0.4092, 0.29, 0.3685, 0.3186, 0.3527, 0.3112, 0.3789, 0.2729, 0.3948, 0.2802, 0.1608, 0.1953, 0.1749, 0.185, 0.1959, 0.2264, 0.1805, 0.2342, 0.1453, 0.2032, 0.1608, 0.1953, 0.1805, 0.2342, 0.165, 0.2421, 0.1286, 0.2084, 0.1453, 0.2032, 0.165, 0.2421, 0.1496, 0.2498, 0.8554, 0.3324, 0.9012, 0.3324, 0.9012, 0.4862, 0.8554, 0.4862, 0.9019, 0.06527, 0.9477, 0.06527, 0.9477, 0.2191, 0.9019, 0.2191, 0.642, 0.7833, 0.6592, 0.7833, 0.6592, 0.9371, 0.642, 0.9371, 0.6246, 0.7833, 0.642, 0.7833, 0.642, 0.9371, 0.6246, 0.9371, 0.6074, 0.7833, 0.6246, 0.7833, 0.6246, 0.9371, 0.6074, 0.9371, 0.4093, 0.0484, 0.3875, 0.08945, 0.3737, 0.07884, 0.3583, 0.07066, 0.3418, 0.06511, 0.3636, 0.02406, 0.9012, 0.4862, 0.9477, 0.4862, 0.9477, 0.5342, 0.9012, 0.534, 0.8554, 0.2191, 0.9019, 0.2191, 0.9019, 0.2669, 0.8554, 0.2671, 0.1837, 0.5155, 0.1679, 0.5228, 0.1417, 0.4844, 0.1575, 0.4771, 0.1719, 0.4673, 0.1845, 0.4552, 0.2107, 0.4936, 0.1981, 0.5057, 0.211, 0.7604, 0.2629, 0.7604, 0.2629, 0.9143, 0.211, 0.9143, 0.2457, 0.7377, 0.2282, 0.7377, 0.2282, 0.7215, 0.2457, 0.7215, 0.2457, 0.7215, 0.2282, 0.7215, 0.2282, 0.7078, 0.2457, 0.7078, 0.1957, 0.2642, 0.1801, 0.2721, 0.1738, 0.2596, 0.1894, 0.2517, 0.2282, 0.7377, 0.211, 0.7377, 0.211, 0.7215, 0.2282, 0.7215, 0.2282, 0.7215, 0.211, 0.7215, 0.211, 0.7078, 0.2282, 0.7078, 0.1801, 0.2721, 0.1648, 0.2798, 0.1585, 0.2673, 0.1738, 0.2596, 0.2629, 0.7377, 0.2457, 0.7377, 0.2457, 0.7215, 0.2629, 0.7215, 0.2629, 0.7215, 0.2457, 0.7215, 0.2457, 0.7078, 0.2629, 0.7078, 0.211, 0.2564, 0.1957, 0.2642, 0.1894, 0.2517, 0.2047, 0.2439, 0.2629, 0.7377, 0.2629, 0.7604, 0.211, 0.7604, 0.211, 0.7377, 0.2282, 0.7377, 0.2457, 0.7377, 0.4138, 0.04003, 0.368, 0.01569, 0.3724, 0.007537, 0.4181, 0.03187, 0.4181, 0.03187, 0.3724, 0.007537, 0.3764, 6.799e-09, 0.4221, 0.02434, 0.2629, 0.9519, 0.211, 0.9519, 0.211, 0.9442, 0.2629, 0.9442, 0.2629, 0.9442, 0.211, 0.9442, 0.211, 0.9351, 0.2629, 0.9351, 0.2629, 0.9351, 0.211, 0.9351, 0.211, 0.9249, 0.2629, 0.9249, 0.2629, 0.9249, 0.211, 0.9249, 0.211, 0.9143, 0.2629, 0.9143, 0.9019, 0.2191, 0.9477, 0.2191, 0.9459, 0.2298, 0.9419, 0.2399, 0.9362, 0.2489, 0.929, 0.2565, 0.9205, 0.2622, 0.9114, 0.2657, 0.9019, 0.2669, 0.8573, 0.4969, 0.8554, 0.4862, 0.9012, 0.4862, 0.9012, 0.534, 0.8918, 0.5328, 0.8826, 0.5293, 0.8742, 0.5236, 0.8669, 0.516, 0.8612, 0.507, 0.1585, 0.2673, 0.1496, 0.2498, 0.165, 0.2421, 0.1738, 0.2596, 0.1738, 0.2596, 0.165, 0.2421, 0.1805, 0.2342, 0.1894, 0.2517, 0.1894, 0.2517, 0.1805, 0.2342, 0.1959, 0.2264, 0.2047, 0.2439, 0.8817, 0.2703, 0.9012, 0.2671, 0.9012, 0.3324, 0.8554, 0.3324, 0.8554, 0.3097, 0.8586, 0.2934, 0.8679, 0.2796, 0.9445, 0.02629, 0.9477, 0.04258, 0.9477, 0.06527, 0.9019, 0.06527, 0.9019, 0.0, 0.9215, 0.003241, 0.9353, 0.01247, 0.3636, 0.02406, 0.368, 0.01569, 0.4138, 0.04003, 0.4093, 0.0484, 0.1133, 0.9446, 0.06527, 0.9446, 0.06527, 0.9287, 0.1133, 0.9287, 0.1305, 0.802, 0.06527, 0.802, 0.06527, 0.7861, 0.1305, 0.7861, 0.1133, 0.9602, 0.06527, 0.9602, 0.06527, 0.9446, 0.1133, 0.9446, 0.1305, 0.8175, 0.06527, 0.8175, 0.06527, 0.802, 0.1305, 0.802, 0.1133, 0.9748, 0.06527, 0.9748, 0.06527, 0.9602, 0.1133, 0.9602, 0.1305, 0.8322, 0.06527, 0.8322, 0.06527, 0.8175, 0.1305, 0.8175, 0.1133, 0.9882, 0.06527, 0.9882, 0.06527, 0.9748, 0.1133, 0.9748, 0.1305, 0.8456, 0.06527, 0.8456, 0.06527, 0.8322, 0.1305, 0.8322, 0.1133, 1.0, 0.06527, 1.0, 0.06527, 0.9882, 0.1133, 0.9882, 0.1305, 0.8574, 0.06527, 0.8574, 0.06527, 0.8456, 0.1305, 0.8456, 8.647e-09, 0.8704, 9.601e-09, 0.8578, 0.04798, 0.8578, 0.04798, 0.8704, 0.7721, 0.7959, 0.7721, 0.7833, 0.8374, 0.7833, 0.8374, 0.7959, 7.584e-09, 0.8845, 8.647e-09, 0.8704, 0.04798, 0.8704, 0.04798, 0.8845, 0.7721, 0.81, 0.7721, 0.7959, 0.8374, 0.7959, 0.8374, 0.81, 6.441e-09, 0.8996, 7.584e-09, 0.8845, 0.04798, 0.8845, 0.04798, 0.8996, 0.7721, 0.8251, 0.7721, 0.81, 0.8374, 0.81, 0.8374, 0.8251, 5.249e-09, 0.9154, 6.441e-09, 0.8996, 0.04798, 0.8996, 0.04798, 0.9154, 0.7721, 0.8409, 0.7721, 0.8251, 0.8374, 0.8251, 0.8374, 0.8409, 4.04e-09, 0.9314, 5.249e-09, 0.9154, 0.04798, 0.9154, 0.04798, 0.9314, 0.7721, 0.8569, 0.7721, 0.8409, 0.8374, 0.8409, 0.8374, 0.8569, 2.848e-09, 0.9472, 4.04e-09, 0.9314, 0.04798, 0.9314, 0.04798, 0.9472, 0.7721, 0.8727, 0.7721, 0.8569, 0.8374, 0.8569, 0.8374, 0.8727, 1.705e-09, 0.9623, 2.848e-09, 0.9472, 0.04798, 0.9472, 0.04798, 0.9623, 0.7721, 0.8879, 0.7721, 0.8727, 0.8374, 0.8727, 0.8374, 0.8879, 6.424e-10, 0.9764, 1.705e-09, 0.9623, 0.04798, 0.9623, 0.04798, 0.9764, 0.7721, 0.9019, 0.7721, 0.8879, 0.8374, 0.8879, 0.8374, 0.9019, -3.113e-10, 0.989, 6.424e-10, 0.9764, 0.04798, 0.9764, 0.04798, 0.989, 0.7721, 0.9146, 0.7721, 0.9019, 0.8374, 0.9019, 0.8374, 0.9146, 0.1133, 0.8692, 0.1133, 0.8574, 0.1612, 0.8574, 0.1612, 0.8692, 0.1305, 0.7265, 0.1305, 0.7148, 0.1958, 0.7148, 0.1958, 0.7265, 0.1133, 0.8826, 0.1133, 0.8692, 0.1612, 0.8692, 0.1612, 0.8826, 0.1305, 0.7399, 0.1305, 0.7265, 0.1958, 0.7265, 0.1958, 0.7399, 0.1133, 0.8972, 0.1133, 0.8826, 0.1612, 0.8826, 0.1612, 0.8972, 0.1305, 0.7546, 0.1305, 0.7399, 0.1958, 0.7399, 0.1958, 0.7546, 0.1133, 0.9127, 0.1133, 0.8972, 0.1612, 0.8972, 0.1612, 0.9127, 0.1305, 0.7701, 0.1305, 0.7546, 0.1958, 0.7546, 0.1958, 0.7701, 0.1133, 0.9287, 0.1133, 0.9127, 0.1612, 0.9127, 0.1612, 0.9287, 0.1305, 0.7861, 0.1305, 0.7701, 0.1958, 0.7701, 0.1958, 0.7861, 0.1133, 0.9446, 0.1133, 0.9287, 0.1612, 0.9287, 0.1612, 0.9446, 0.1305, 0.802, 0.1305, 0.7861, 0.1958, 0.7861, 0.1958, 0.802, 0.1133, 0.9602, 0.1133, 0.9446, 0.1612, 0.9446, 0.1612, 0.9602, 0.1305, 0.8175, 0.1305, 0.802, 0.1958, 0.802, 0.1958, 0.8175, 0.1133, 0.9748, 0.1133, 0.9602, 0.1612, 0.9602, 0.1612, 0.9748, 0.1305, 0.8322, 0.1305, 0.8175, 0.1958, 0.8175, 0.1958, 0.8322, 0.1133, 0.9882, 0.1133, 0.9748, 0.1612, 0.9748, 0.1612, 0.9882, 0.1305, 0.8456, 0.1305, 0.8322, 0.1958, 0.8322, 0.1958, 0.8456, 0.1133, 1.0, 0.1133, 0.9882, 0.1612, 0.9882, 0.1612, 1.0, 0.1305, 0.8574, 0.1305, 0.8456, 0.1958, 0.8456, 0.1958, 0.8574, 0.2093, 0.87, 0.1614, 0.87, 0.1612, 0.8574, 0.2092, 0.8574, 0.6072, 0.7959, 0.5419, 0.7959, 0.5418, 0.7833, 0.6071, 0.7833, 0.2094, 0.8841, 0.1614, 0.8841, 0.1614, 0.87, 0.2093, 0.87, 0.6073, 0.81, 0.542, 0.81, 0.5419, 0.7959, 0.6072, 0.7959, 0.2095, 0.8992, 0.1615, 0.8992, 0.1614, 0.8841, 0.2094, 0.8841, 0.6073, 0.8251, 0.5421, 0.8251, 0.542, 0.81, 0.6073, 0.81, 0.2095, 0.915, 0.1615, 0.915, 0.1615, 0.8992, 0.2095, 0.8992, 0.6074, 0.8409, 0.5421, 0.8409, 0.5421, 0.8251, 0.6073, 0.8251, 0.2095, 0.931, 0.1615, 0.931, 0.1615, 0.915, 0.2095, 0.915, 0.6074, 0.8569, 0.5421, 0.8569, 0.5421, 0.8409, 0.6074, 0.8409, 0.2095, 0.9468, 0.1615, 0.9468, 0.1615, 0.931, 0.2095, 0.931, 0.6073, 0.8727, 0.5421, 0.8727, 0.5421, 0.8569, 0.6074, 0.8569, 0.2094, 0.962, 0.1614, 0.962, 0.1615, 0.9468, 0.2095, 0.9468, 0.6073, 0.8879, 0.542, 0.8879, 0.5421, 0.8727, 0.6073, 0.8727, 0.2093, 0.976, 0.1614, 0.976, 0.1614, 0.962, 0.2094, 0.962, 0.6072, 0.9019, 0.5419, 0.9019, 0.542, 0.8879, 0.6073, 0.8879, 0.2092, 0.9887, 0.1612, 0.9887, 0.1614, 0.976, 0.2093, 0.976, 0.6071, 0.9146, 0.5418, 0.9146, 0.5419, 0.9019, 0.6072, 0.9019, 0.1133, 0.8692, 0.06527, 0.8692, 0.06527, 0.8574, 0.1133, 0.8574, 0.1305, 0.7265, 0.06527, 0.7265, 0.06527, 0.7148, 0.1305, 0.7148, 0.1133, 0.8826, 0.06527, 0.8826, 0.06527, 0.8692, 0.1133, 0.8692, 0.1305, 0.7399, 0.06527, 0.7399, 0.06527, 0.7265, 0.1305, 0.7265, 0.1133, 0.8972, 0.06527, 0.8972, 0.06527, 0.8826, 0.1133, 0.8826, 0.1305, 0.7546, 0.06527, 0.7546, 0.06527, 0.7399, 0.1305, 0.7399, 0.1133, 0.9127, 0.06527, 0.9127, 0.06527, 0.8972, 0.1133, 0.8972, 0.1305, 0.7701, 0.06527, 0.7701, 0.06527, 0.7546, 0.1305, 0.7546, 0.1133, 0.9287, 0.06527, 0.9287, 0.06527, 0.9127, 0.1133, 0.9127, 0.1305, 0.7861, 0.06527, 0.7861, 0.06527, 0.7701, 0.1305, 0.7701, 0.8171, 0.3871, 0.8171, 0.004513, 0.8532, 0.004513, 0.8532, 0.3871, 0.8592, 0.9213, 0.8592, 0.5387, 0.8882, 0.5387, 0.8882, 0.9213, 0.4235, 0.7789, 0.4235, 0.3963, 0.457, 0.3961, 0.457, 0.7787, 0.4634, 0.7787, 0.4634, 0.3961, 0.5005, 0.3961, 0.5005, 0.7787, 0.507, 0.7787, 0.507, 0.3961, 0.5404, 0.3963, 0.5404, 0.7789, 0.8894, 0.9213, 0.8894, 0.5387, 0.9184, 0.5387, 0.9184, 0.9213, 0.7743, 0.7788, 0.7743, 0.3962, 0.8104, 0.3962, 0.8104, 0.7788, 0.8171, 0.7788, 0.8171, 0.3962, 0.8532, 0.3962, 0.8532, 0.7788, 0.926, 0.9213, 0.926, 0.5387, 0.955, 0.5387, 0.955, 0.9213, 0.5432, 0.7788, 0.5432, 0.3962, 0.5766, 0.3962, 0.5766, 0.7788, 0.5831, 0.7788, 0.5831, 0.3962, 0.6202, 0.3962, 0.6202, 0.7788, 0.6267, 0.7788, 0.6267, 0.3962, 0.6601, 0.3962, 0.6601, 0.7788, 0.9483, 0.3871, 0.9483, 0.004513, 0.9773, 0.004513, 0.9773, 0.3871, 0.7743, 0.3871, 0.7743, 0.004513, 0.8104, 0.004513, 0.8104, 0.3871, 0.4847, 0.3916, 0.45, 0.3916, 0.45, 0.0, 0.4847, 0.0, 0.45, 0.3916, 0.4221, 0.3916, 0.4221, 0.0, 0.45, 0.0, 0.7721, 0.7834, 0.74, 0.7834, 0.74, 0.3918, 0.7721, 0.3918, 0.74, 0.7834, 0.7044, 0.7834, 0.7044, 0.3918, 0.74, 0.3918, 0.7044, 0.7834, 0.6724, 0.7834, 0.6724, 0.3918, 0.7044, 0.3918, 0.6724, 0.3916, 0.6445, 0.3916, 0.6445, 0.0, 0.6724, 0.0, 0.6445, 0.3916, 0.6098, 0.3916, 0.6098, 0.0, 0.6445, 0.0, 0.6098, 0.3916, 0.5751, 0.3916, 0.5751, 0.0, 0.6098, 0.0, 0.5751, 0.3916, 0.5472, 0.3916, 0.5472, 0.0, 0.5751, 0.0, 0.7721, 0.3916, 0.74, 0.3918, 0.74, 0.0001849, 0.7721, 0.0, 0.74, 0.3918, 0.7044, 0.3918, 0.7044, 0.0001849, 0.74, 0.0001849, 0.7044, 0.3918, 0.6724, 0.3916, 0.6724, 0.0, 0.7044, 0.0001849, 0.5472, 0.3916, 0.5194, 0.3916, 0.5194, 0.0, 0.5472, 0.0, 0.5194, 0.3916, 0.4847, 0.3916, 0.4847, 0.0, 0.5194, 0.0, 0.05191, 0.5323, 0.05883, 0.5467, 0.031, 0.5689, 0.01853, 0.559, 0.2296, 0.552, 0.242, 0.5619, 0.2266, 0.594, 0.211, 0.5905, 0.3046, 0.7078, 0.3046, 0.6918, 0.3393, 0.6839, 0.3462, 0.6983, 0.2629, 0.6983, 0.2699, 0.6839, 0.3046, 0.6918, 0.3046, 0.7078, 0.1871, 0.5974, 0.1715, 0.601, 0.1561, 0.5689, 0.1686, 0.559, 0.05191, 0.7053, 0.05883, 0.6909, 0.09354, 0.6988, 0.09354, 0.7148, 0.09354, 0.7148, 0.09354, 0.6988, 0.1282, 0.6909, 0.1352, 0.7053, 0.3981, 0.5905, 0.3826, 0.594, 0.3671, 0.5619, 0.3796, 0.552, 0.01853, 0.559, 0.031, 0.5689, 0.01555, 0.601, 6.538e-10, 0.5974, 0.2629, 0.5254, 0.2699, 0.5397, 0.242, 0.5619, 0.2296, 0.552, 0.1686, 0.559, 0.1561, 0.5689, 0.1282, 0.5467, 0.1352, 0.5323, 0.2296, 0.6717, 0.242, 0.6617, 0.2699, 0.6839, 0.2629, 0.6983, 0.3981, 0.6332, 0.3826, 0.6296, 0.3826, 0.594, 0.3981, 0.5905, 0.1352, 0.7053, 0.1282, 0.6909, 0.1561, 0.6687, 0.1686, 0.6786, 6.538e-10, 0.5974, 0.01555, 0.601, 0.01555, 0.6366, -2.571e-09, 0.6402, 0.3046, 0.5159, 0.3046, 0.5318, 0.2699, 0.5397, 0.2629, 0.5254, 0.1352, 0.5323, 0.1282, 0.5467, 0.09354, 0.5388, 0.09354, 0.5228, 0.211, 0.6332, 0.2266, 0.6296, 0.242, 0.6617, 0.2296, 0.6717, 0.3796, 0.6717, 0.3671, 0.6617, 0.3826, 0.6296, 0.3981, 0.6332, 0.1686, 0.6786, 0.1561, 0.6687, 0.1715, 0.6366, 0.1871, 0.6402, -2.571e-09, 0.6402, 0.01555, 0.6366, 0.031, 0.6687, 0.01853, 0.6786, 0.3462, 0.5254, 0.3393, 0.5397, 0.3046, 0.5318, 0.3046, 0.5159, 0.09354, 0.5228, 0.09354, 0.5388, 0.05883, 0.5467, 0.05191, 0.5323, 0.211, 0.5905, 0.2266, 0.594, 0.2266, 0.6296, 0.211, 0.6332, 0.3462, 0.6983, 0.3393, 0.6839, 0.3671, 0.6617, 0.3796, 0.6717, 0.1871, 0.6402, 0.1715, 0.6366, 0.1715, 0.601, 0.1871, 0.5974, 0.01853, 0.6786, 0.031, 0.6687, 0.05883, 0.6909, 0.05191, 0.7053, 0.3796, 0.552, 0.3671, 0.5619, 0.3393, 0.5397, 0.3462, 0.5254, 0.8138, 0.3916, 0.8171, 0.3871, 0.8532, 0.3871, 0.8554, 0.3916, 0.9619, 0.9258, 0.9587, 0.9213, 0.9587, 0.5387, 0.9619, 0.5342, 0.8554, 0.0, 0.8532, 0.004513, 0.8171, 0.004513, 0.8138, 0.0, 0.8138, 0.0, 0.8171, 0.004513, 0.8171, 0.3871, 0.8138, 0.3916, 0.8554, 0.9258, 0.8592, 0.9213, 0.8882, 0.9213, 0.8888, 0.9258, 0.4019, 0.9075, 0.3981, 0.903, 0.3981, 0.5204, 0.4019, 0.5159, 0.8888, 0.5342, 0.8882, 0.5387, 0.8592, 0.5387, 0.8554, 0.5342, 0.8554, 0.5342, 0.8592, 0.5387, 0.8592, 0.9213, 0.8554, 0.9258, 0.4221, 0.7835, 0.4235, 0.7789, 0.457, 0.7787, 0.4606, 0.7833, 0.4606, 0.7833, 0.457, 0.7787, 0.457, 0.3961, 0.4606, 0.3916, 0.4606, 0.3916, 0.457, 0.3961, 0.4235, 0.3963, 0.4221, 0.3919, 0.4057, 0.5159, 0.4093, 0.5204, 0.4093, 0.903, 0.4057, 0.9075, 0.4606, 0.7833, 0.4634, 0.7787, 0.5005, 0.7787, 0.5033, 0.7833, 0.5033, 0.7833, 0.5005, 0.7787, 0.5005, 0.3961, 0.5033, 0.3916, 0.5033, 0.3916, 0.5005, 0.3961, 0.4634, 0.3961, 0.4606, 0.3916, 0.4606, 0.3916, 0.4634, 0.3961, 0.4634, 0.7787, 0.4606, 0.7833, 0.5033, 0.7833, 0.507, 0.7787, 0.5404, 0.7789, 0.5418, 0.7835, 0.4128, 0.9075, 0.4093, 0.903, 0.4093, 0.5204, 0.4128, 0.5159, 0.5418, 0.3919, 0.5404, 0.3963, 0.507, 0.3961, 0.5033, 0.3916, 0.5033, 0.3916, 0.507, 0.3961, 0.507, 0.7787, 0.5033, 0.7833, 0.8888, 0.9258, 0.8894, 0.9213, 0.9184, 0.9213, 0.9222, 0.9258, 0.9222, 0.9258, 0.9184, 0.9213, 0.9184, 0.5387, 0.9222, 0.5342, 0.9222, 0.5342, 0.9184, 0.5387, 0.8894, 0.5387, 0.8888, 0.5342, 0.4019, 0.5159, 0.4057, 0.5204, 0.4057, 0.903, 0.4019, 0.9075, 0.7721, 0.7833, 0.7743, 0.7788, 0.8104, 0.7788, 0.8138, 0.7833, 0.8138, 0.7833, 0.8104, 0.7788, 0.8104, 0.3962, 0.8138, 0.3916, 0.8138, 0.3916, 0.8104, 0.3962, 0.7743, 0.3962, 0.7721, 0.3916, 0.9619, 0.5342, 0.9651, 0.5387, 0.9651, 0.9213, 0.9619, 0.9258, 0.8138, 0.7833, 0.8171, 0.7788, 0.8532, 0.7788, 0.8554, 0.7833, 0.6722, 0.7833, 0.6691, 0.7788, 0.6691, 0.3962, 0.6722, 0.3916, 0.8554, 0.3916, 0.8532, 0.3962, 0.8171, 0.3962, 0.8138, 0.3916, 0.8138, 0.3916, 0.8171, 0.3962, 0.8171, 0.7788, 0.8138, 0.7833, 0.9222, 0.9258, 0.926, 0.9213, 0.955, 0.9213, 0.9556, 0.9258, 0.6653, 0.7833, 0.6615, 0.7788, 0.6615, 0.3962, 0.6653, 0.3916, 0.9556, 0.5342, 0.955, 0.5387, 0.926, 0.5387, 0.9222, 0.5342, 0.9222, 0.5342, 0.926, 0.5387, 0.926, 0.9213, 0.9222, 0.9258, 0.5418, 0.7833, 0.5432, 0.7788, 0.5766, 0.7788, 0.5803, 0.7833, 0.5803, 0.7833, 0.5766, 0.7788, 0.5766, 0.3962, 0.5803, 0.3916, 0.5803, 0.3916, 0.5766, 0.3962, 0.5432, 0.3962, 0.5418, 0.3916, 0.4128, 0.5159, 0.4164, 0.5204, 0.4164, 0.903, 0.4128, 0.9075, 0.5803, 0.7833, 0.5831, 0.7788, 0.6202, 0.7788, 0.623, 0.7833, 0.623, 0.7833, 0.6202, 0.7788, 0.6202, 0.3962, 0.623, 0.3916, 0.623, 0.3916, 0.6202, 0.3962, 0.5831, 0.3962, 0.5803, 0.3916, 0.5803, 0.3916, 0.5831, 0.3962, 0.5831, 0.7788, 0.5803, 0.7833, 0.623, 0.7833, 0.6267, 0.7788, 0.6601, 0.7788, 0.6615, 0.7833, 0.42, 0.9075, 0.4164, 0.903, 0.4164, 0.5204, 0.42, 0.5159, 0.6615, 0.3916, 0.6601, 0.3962, 0.6267, 0.3962, 0.623, 0.3916, 0.623, 0.3916, 0.6267, 0.3962, 0.6267, 0.7788, 0.623, 0.7833, 0.9477, 0.3916, 0.9483, 0.3871, 0.9773, 0.3871, 0.9811, 0.3916, 0.9811, 0.3916, 0.9773, 0.3871, 0.9773, 0.004513, 0.9811, 0.0, 0.9811, 0.0, 0.9773, 0.004513, 0.9483, 0.004513, 0.9477, 0.0, 0.6653, 0.3916, 0.6691, 0.3962, 0.6691, 0.7788, 0.6653, 0.7833, 0.7721, 0.3916, 0.7743, 0.3871, 0.8104, 0.3871, 0.8138, 0.3916, 0.8138, 0.3916, 0.8104, 0.3871, 0.8104, 0.004513, 0.8138, 0.0, 0.8138, 0.0, 0.8104, 0.004513, 0.7743, 0.004513, 0.7721, 0.0, 0.9556, 0.5342, 0.9587, 0.5387, 0.9587, 0.9213, 0.9556, 0.9258, 0.3046, 0.6918, 0.2699, 0.6839, 0.242, 0.6617, 0.2266, 0.6296, 0.2266, 0.594, 0.242, 0.5619, 0.2699, 0.5397, 0.3046, 0.5318, 0.3393, 0.5397, 0.3671, 0.5619, 0.3826, 0.594, 0.3826, 0.6296, 0.3671, 0.6617, 0.3393, 0.6839])
me_cylinder_007.materials.append(mat_material)
me_cylinder_007.update()

# ---- objects
ob_metal_rings = bpy.data.objects.new('Metal Rings', me_cylinder_007)

# ---- transforms, parenting, visibility, modifiers, constraints
ob_metal_rings.location = (0.0, 0.0, -0.802)
ob_metal_rings.scale = (1.0, 1.0, 0.7351)

# ---- collection membership
col_collection.objects.link(ob_metal_rings)

# ---- scene / render settings (as saved in the file)
scene.frame_start = 1; scene.frame_end = 250; scene.frame_set(16)
scene.render.engine = 'BLENDER_EEVEE_NEXT'
scene.render.bake_bias = 0.0
scene.render.bake_samples = 0
scene.cycles.sampling_pattern = 'TABULATED_SOBOL'
scene.eevee.use_volume_custom_range = False
bpy.context.view_layer.update()

# ---- added for rendering (the .blend has no active camera and no usable light): camera, sun
cam_auto = bpy.data.cameras.new('AutoCamera')
cam_auto.lens = 50.0
cam_auto.sensor_width = 36.0
cam_auto.clip_end = 1000.0
ob_auto_camera = bpy.data.objects.new('AutoCamera', cam_auto)
scene.collection.objects.link(ob_auto_camera)
ob_auto_camera.location = (4.96136, -5.39421, 3.59614)
ob_auto_camera.rotation_euler = (1.09748, -7.21219e-08, 0.694738)
scene.camera = ob_auto_camera
light_auto_sun = bpy.data.lights.new('AutoSun', 'SUN')
light_auto_sun.energy = 3.0
light_auto_sun.angle = 0.0523599
ob_auto_sun = bpy.data.objects.new('AutoSun', light_auto_sun)
scene.collection.objects.link(ob_auto_sun)
ob_auto_sun.rotation_euler = (0.872665, 0.174533, 0.523599)
bpy.context.view_layer.update()
